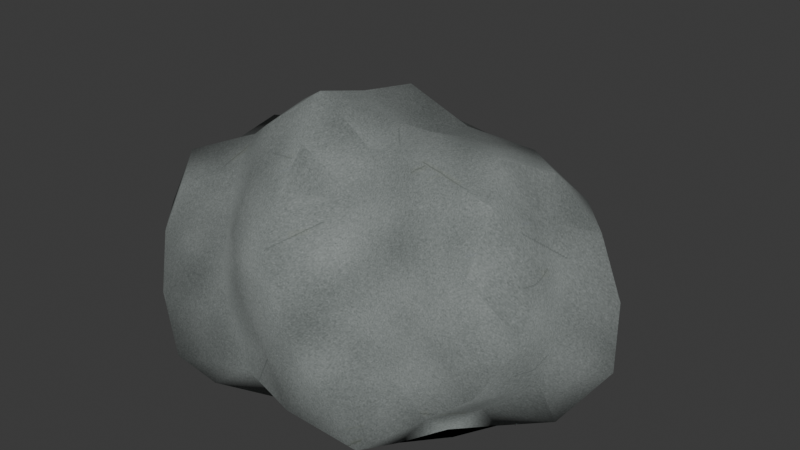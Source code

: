 # Source: boulder.blend  (saved by Blender 4.5.90; exported with 4.5.12 LTS)
import bpy
from mathutils import Matrix  # noqa: F401  (used for matrix-valued properties, if any)

bpy.ops.wm.read_factory_settings(use_empty=True)
scene = bpy.context.scene
scene.name = 'Scene'

# ---- collections
col_collection = bpy.data.collections.new('Collection'); scene.collection.children.link(col_collection)

# ---- images (referenced by path relative to the original .blend; pixels are not part of the script)
import os
ASSET_DIR = os.environ.get("B2B_ASSET_DIR", "")  # directory of the original .blend (textures are referenced by path, not embedded)
HERE = os.path.dirname(os.path.abspath(__file__))  # packed textures are extracted next to this script under _unpacked/

def load_image(name, relpath, width, height, colorspace="sRGB"):
    """Load a texture the original file referenced (path relative to the .blend, or extracted next to this script)."""
    p = next((c for c in (os.path.join(HERE, relpath), os.path.join(ASSET_DIR, relpath)) if relpath and os.path.exists(c)), "")
    if p:
        img = bpy.data.images.load(p, check_existing=True)
        img.name = name
    else:  # same state as the original file: an image datablock whose file is absent (Cycles renders it pink)
        img = bpy.data.images.new(name, width, height)
        img.source = "FILE"
        img.filepath = "//" + (relpath or name)
    img.colorspace_settings.name = colorspace
    return img
img_concrete_jpg = load_image('concrete.jpg', '_unpacked/concrete.b150e545.jpg', 1024, 1024, 'sRGB')
img_concrete_normal_jpg = load_image('concrete-normal.jpg', '_unpacked/concrete-normal.0abea1f7.jpg', 512, 512, 'Non-Color')

# ---- materials (node trees are filled in below, after node groups)
mat_weathered_granite = bpy.data.materials.new('Weathered granite')
mat_weathered_granite.diffuse_color = (1.0, 1.0, 1.0, 1.0)

# ---- material node trees
mat_weathered_granite.use_nodes = True; mat_weathered_granite.node_tree.nodes.clear()
_N = mat_weathered_granite.node_tree.nodes; _L = mat_weathered_granite.node_tree.links
n0 = _N.new('ShaderNodeBsdfPrincipled'); n0.name = 'Principled BSDF'; n0.location = (-200, 100)
n0.inputs[2].default_value = 0.9
n0.inputs[20].default_value = 0.13
n1 = _N.new('ShaderNodeOutputMaterial'); n1.name = 'Material Output'; n1.location = (200, 100)
n2 = _N.new('ShaderNodeTexImage'); n2.name = 'Image Texture'; n2.location = (0, 0)
n2.image = img_concrete_jpg
n3 = _N.new('ShaderNodeTexImage'); n3.name = 'Image Texture.001'; n3.location = (0, 0)
n3.image = img_concrete_normal_jpg
n4 = _N.new('ShaderNodeNormalMap'); n4.name = 'Normal Map'; n4.location = (0, 0)
n4.inputs[0].default_value = 0.6
_L.new(n0.outputs[0], n1.inputs[0])
_L.new(n2.outputs[0], n0.inputs[0])
_L.new(n3.outputs[0], n4.inputs[1])
_L.new(n4.outputs[0], n0.inputs[5])
n1.is_active_output = True

# ---- world
world_world = bpy.data.worlds.new('World'); scene.world = world_world
world_world.use_nodes = True; world_world.node_tree.nodes.clear()
_N = world_world.node_tree.nodes; _L = world_world.node_tree.links
n0 = _N.new('ShaderNodeOutputWorld'); n0.name = 'World Output'; n0.location = (200, 100)
n1 = _N.new('ShaderNodeBackground'); n1.name = 'Background'; n1.location = (-200, 100)
n1.inputs[0].default_value = (0.05088, 0.05088, 0.05088, 1.0)
_L.new(n1.outputs[0], n0.inputs[0])
n0.is_active_output = True
world_world.color = (0.05088, 0.05088, 0.05088)
world_world.sun_shadow_jitter_overblur = 0.0

# ---- meshes
me_icosphere_003 = bpy.data.meshes.new('Icosphere.003')
me_icosphere_003.from_pydata([(0.0, 0.0, -0.57), (1.228, -0.7044, -0.57), (-0.5852, -1.422, -0.57), (-1.523, 0.0, -0.57), (-0.5504, 1.337, -0.57), (1.318, 0.7558, -0.57), (0.4734, -1.15, 0.6048), (-1.491, -0.8555, 0.7277), (-1.402, 0.804, 0.684), (0.5082, 1.235, 0.6492), (1.728, 0.0, 0.682), (0.0, 0.0, 1.443), (-0.461, -1.12, -0.57), (-0.3565, -0.8662, -0.57), (-0.1538, -0.3738, -0.57), (0.344, -0.1973, -0.57), (0.7873, -0.4516, -0.57), (1.314, -0.7535, -0.57), (1.049, -1.061, -0.57), (0.4958, -1.205, -0.57), (-0.0539, -1.241, -0.57), (1.468, 0.4209, -0.57), (1.372, 0.0, -0.57), (1.488, -0.4267, -0.57), (0.377, 0.2163, -0.57), (0.8069, 0.4628, -0.57), (1.26, 0.7228, -0.57), (-1.251, 0.0, -0.57), (-0.9043, 0.0, -0.57), (-0.5121, 0.0, -0.57), (-0.9282, -1.085, -0.57), (-1.169, -0.6702, -0.57), (-1.529, -0.3468, -0.57), (-0.4721, 1.147, -0.57), (-0.3226, 0.7838, -0.57), (-0.1637, 0.3979, -0.57), (-1.482, 0.3363, -0.57), (-1.2, 0.6885, -0.57), (-0.9118, 1.066, -0.57), (-0.05186, 1.194, -0.57), (0.4839, 1.176, -0.57), (1.043, 1.055, -0.57), (1.872, -0.2281, 0.388), (1.873, -0.4805, -2.724e-08), (1.459, -0.5927, -0.3361), (1.612, 0.6549, -0.3714), (1.873, 0.4805, 2.724e-08), (2.066, 0.2517, 0.4282), (0.3095, -1.504, 0.3954), (0.0, -1.418, -2.483e-08), (-0.2751, -1.337, -0.3514), (1.208, -0.946, -0.3485), (1.019, -1.107, 2.397e-08), (0.7041, -1.102, 0.3202), (-1.796, -0.7294, 0.4136), (-1.547, -0.3968, -2.249e-08), (-1.769, -0.2155, -0.3667), (-0.9478, -1.483, -0.431), (-1.24, -1.348, 2.918e-08), (-1.428, -1.119, 0.4121), (-1.451, 1.136, 0.4186), (-1.24, 1.348, -2.918e-08), (-0.8624, 1.35, -0.3922), (-1.575, 0.1919, -0.3265), (-1.547, 0.3968, 2.249e-08), (-1.643, 0.6672, 0.3784), (0.7895, 1.235, 0.359), (1.019, 1.107, -2.397e-08), (1.185, 0.9285, -0.3421), (-0.2627, 1.277, -0.3356), (0.0, 1.418, 2.483e-08), (0.3218, 1.564, 0.4111), (1.733, -0.3931, 0.8268), (1.445, -0.8287, 0.8714), (0.8271, -0.9668, 0.6777), (0.06051, -1.393, 0.8096), (-0.492, -1.195, 0.7768), (-0.8694, -0.8796, 0.6481), (-1.75, -0.5019, 0.8539), (-1.687, 0.0, 0.8234), (-1.77, 0.5077, 0.8638), (-0.8755, 0.8858, 0.6527), (-0.5039, 1.224, 0.7957), (0.06256, 1.44, 0.837), (0.8435, 0.986, 0.6912), (1.413, 0.8104, 0.8521), (1.779, 0.4037, 0.849), (0.1348, -0.3275, 1.327), (0.2608, -0.6338, 1.078), (0.3861, -0.9382, 0.8609), (1.474, 0.0, 1.016), (1.094, 0.0, 1.398), (0.4744, 0.0, 1.443), (-0.4326, -0.2482, 1.627), (-0.8281, -0.475, 1.308), (-1.059, -0.6072, 0.9015), (-0.3996, 0.2292, 1.503), (-0.8086, 0.4638, 1.277), (-1.112, 0.6379, 0.9471), (0.1249, 0.3034, 1.229), (0.2948, 0.7162, 1.219), (0.375, 0.9112, 0.8361), (0.6684, 0.3834, 1.304), (1.336, 0.4345, 1.196), (0.8879, 0.8241, 1.134), (-0.2858, 0.6943, 1.46), (-0.1018, 1.047, 1.101), (-0.6963, 0.8931, 1.099), (-0.8731, 0.0, 1.379), (-1.124, 0.2149, 0.957), (-1.231, -0.2354, 1.049), (-0.2643, -0.6421, 1.35), (-0.6577, -0.8436, 1.039), (-0.1036, -1.066, 1.121), (0.7131, -0.409, 1.392), (0.8185, -0.7597, 1.046), (1.399, -0.4549, 1.252), (1.73, 0.674, 0.438), (1.603, 0.9195, 0.0), (1.3, 1.053, 0.423), (-0.2693, 1.463, 0.4253), (-0.5185, 1.26, -6.517e-07), (-0.8357, 1.255, 0.4078), (-1.903, 0.2577, 0.4384), (-1.815, -5.169e-07, 8.929e-07), (-1.705, -0.2309, 0.3928), (-0.7439, -1.117, 0.363), (-0.5185, -1.26, -1.043e-06), (-0.2571, -1.397, 0.406), (1.27, -1.028, 0.413), (1.603, -0.9195, -2.976e-06), (1.868, -0.7279, 0.473), (0.5972, 1.451, -3.99e-14), (0.8631, 1.296, -0.4211), (0.2549, 1.385, -0.4024), (-1.597, 0.9162, -1.223e-13), (-1.254, 1.016, -0.4079), (-1.541, 0.6004, -0.3901), (-1.597, -0.9162, 1.252e-13), (-1.402, -0.5464, -0.3551), (-1.284, -1.04, -0.4178), (0.5972, -1.451, 4.275e-14), (0.2671, -1.451, -0.4217), (0.9549, -1.434, -0.4659), (2.194, 0.0, 0.0), (1.894, -0.2565, -0.4364), (1.697, 0.2297, -0.3909), (0.6423, 0.8238, -0.57), (0.2348, 0.5705, -0.57), (0.09192, 0.9461, -0.57), (-0.7963, 0.739, -0.57), (-0.6916, 0.3967, -0.57), (-1.157, 0.3761, -0.57), (-1.094, -0.3558, -0.57), (-0.6468, -0.371, -0.57), (-0.8657, -0.8034, -0.57), (1.422, 0.2719, -0.57), (1.315, -0.2514, -0.57), (0.8496, -1.107e-06, -0.57), (0.09008, -0.9271, -0.57), (0.2563, -0.6227, -0.57), (0.681, -0.8734, -0.57)], [], [(0, 15, 14), (1, 17, 23), (0, 14, 29), (0, 29, 35), (0, 35, 24), (1, 23, 44), (2, 20, 50), (3, 32, 56), (4, 38, 62), (5, 41, 68), (1, 44, 51), (2, 50, 57), (3, 56, 63), (4, 62, 69), (5, 68, 45), (6, 74, 89), (7, 77, 95), (8, 80, 98), (9, 83, 101), (10, 86, 90), (92, 99, 11), (91, 102, 92), (90, 103, 91), (92, 102, 99), (102, 100, 99), (91, 103, 102), (103, 104, 102), (102, 104, 100), (104, 101, 100), (90, 86, 103), (86, 85, 103), (103, 85, 104), (85, 84, 104), (104, 84, 101), (84, 9, 101), (99, 96, 11), (100, 105, 99), (101, 106, 100), (99, 105, 96), (105, 97, 96), (100, 106, 105), (106, 107, 105), (105, 107, 97), (107, 98, 97), (101, 83, 106), (83, 82, 106), (106, 82, 107), (82, 81, 107), (107, 81, 98), (81, 8, 98), (96, 93, 11), (97, 108, 96), (98, 109, 97), (96, 108, 93), (108, 94, 93), (97, 109, 108), (109, 110, 108), (108, 110, 94), (110, 95, 94), (98, 80, 109), (80, 79, 109), (109, 79, 110), (79, 78, 110), (110, 78, 95), (78, 7, 95), (93, 87, 11), (94, 111, 93), (95, 112, 94), (93, 111, 87), (111, 88, 87), (94, 112, 111), (112, 113, 111), (111, 113, 88), (113, 89, 88), (95, 77, 112), (77, 76, 112), (112, 76, 113), (76, 75, 113), (113, 75, 89), (75, 6, 89), (87, 92, 11), (88, 114, 87), (89, 115, 88), (87, 114, 92), (114, 91, 92), (88, 115, 114), (115, 116, 114), (114, 116, 91), (116, 90, 91), (89, 74, 115), (74, 73, 115), (115, 73, 116), (73, 72, 116), (116, 72, 90), (72, 10, 90), (47, 86, 10), (46, 117, 47), (45, 118, 46), (47, 117, 86), (117, 85, 86), (46, 118, 117), (118, 119, 117), (117, 119, 85), (119, 84, 85), (45, 68, 118), (68, 67, 118), (118, 67, 119), (67, 66, 119), (119, 66, 84), (66, 9, 84), (71, 83, 9), (70, 120, 71), (69, 121, 70), (71, 120, 83), (120, 82, 83), (70, 121, 120), (121, 122, 120), (120, 122, 82), (122, 81, 82), (69, 62, 121), (62, 61, 121), (121, 61, 122), (61, 60, 122), (122, 60, 81), (60, 8, 81), (65, 80, 8), (64, 123, 65), (63, 124, 64), (65, 123, 80), (123, 79, 80), (64, 124, 123), (124, 125, 123), (123, 125, 79), (125, 78, 79), (63, 56, 124), (56, 55, 124), (124, 55, 125), (55, 54, 125), (125, 54, 78), (54, 7, 78), (59, 77, 7), (58, 126, 59), (57, 127, 58), (59, 126, 77), (126, 76, 77), (58, 127, 126), (127, 128, 126), (126, 128, 76), (128, 75, 76), (57, 50, 127), (50, 49, 127), (127, 49, 128), (49, 48, 128), (128, 48, 75), (48, 6, 75), (53, 74, 6), (52, 129, 53), (51, 130, 52), (53, 129, 74), (129, 73, 74), (52, 130, 129), (130, 131, 129), (129, 131, 73), (131, 72, 73), (51, 44, 130), (44, 43, 130), (130, 43, 131), (43, 42, 131), (131, 42, 72), (42, 10, 72), (66, 71, 9), (67, 132, 66), (68, 133, 67), (66, 132, 71), (132, 70, 71), (67, 133, 132), (133, 134, 132), (132, 134, 70), (134, 69, 70), (68, 41, 133), (41, 40, 133), (133, 40, 134), (40, 39, 134), (134, 39, 69), (39, 4, 69), (60, 65, 8), (61, 135, 60), (62, 136, 61), (60, 135, 65), (135, 64, 65), (61, 136, 135), (136, 137, 135), (135, 137, 64), (137, 63, 64), (62, 38, 136), (38, 37, 136), (136, 37, 137), (37, 36, 137), (137, 36, 63), (36, 3, 63), (54, 59, 7), (55, 138, 54), (56, 139, 55), (54, 138, 59), (138, 58, 59), (55, 139, 138), (139, 140, 138), (138, 140, 58), (140, 57, 58), (56, 32, 139), (32, 31, 139), (139, 31, 140), (31, 30, 140), (140, 30, 57), (30, 2, 57), (48, 53, 6), (49, 141, 48), (50, 142, 49), (48, 141, 53), (141, 52, 53), (49, 142, 141), (142, 143, 141), (141, 143, 52), (143, 51, 52), (50, 20, 142), (20, 19, 142), (142, 19, 143), (19, 18, 143), (143, 18, 51), (18, 1, 51), (42, 47, 10), (43, 144, 42), (44, 145, 43), (42, 144, 47), (144, 46, 47), (43, 145, 144), (145, 146, 144), (144, 146, 46), (146, 45, 46), (44, 23, 145), (23, 22, 145), (145, 22, 146), (22, 21, 146), (146, 21, 45), (21, 5, 45), (26, 41, 5), (25, 147, 26), (24, 148, 25), (26, 147, 41), (147, 40, 41), (25, 148, 147), (148, 149, 147), (147, 149, 40), (149, 39, 40), (24, 35, 148), (35, 34, 148), (148, 34, 149), (34, 33, 149), (149, 33, 39), (33, 4, 39), (33, 38, 4), (34, 150, 33), (35, 151, 34), (33, 150, 38), (150, 37, 38), (34, 151, 150), (151, 152, 150), (150, 152, 37), (152, 36, 37), (35, 29, 151), (29, 28, 151), (151, 28, 152), (28, 27, 152), (152, 27, 36), (27, 3, 36), (27, 32, 3), (28, 153, 27), (29, 154, 28), (27, 153, 32), (153, 31, 32), (28, 154, 153), (154, 155, 153), (153, 155, 31), (155, 30, 31), (29, 14, 154), (14, 13, 154), (154, 13, 155), (13, 12, 155), (155, 12, 30), (12, 2, 30), (21, 26, 5), (22, 156, 21), (23, 157, 22), (21, 156, 26), (156, 25, 26), (22, 157, 156), (157, 158, 156), (156, 158, 25), (158, 24, 25), (23, 17, 157), (17, 16, 157), (157, 16, 158), (16, 15, 158), (158, 15, 24), (15, 0, 24), (12, 20, 2), (13, 159, 12), (14, 160, 13), (12, 159, 20), (159, 19, 20), (13, 160, 159), (160, 161, 159), (159, 161, 19), (161, 18, 19), (14, 15, 160), (15, 16, 160), (160, 16, 161), (16, 17, 161), (161, 17, 18), (17, 1, 18)])
me_icosphere_003.polygons.foreach_set('use_smooth', [True] * 320)
_uv = me_icosphere_003.uv_layers.new(name='UVMap')
_uv.uv.foreach_set('vector', [0.1889, 0.2296, 0.1626, 0.2728, 0.1417, 0.2088, 0.0484, 0.7978, 0.06057, 0.8006, 0.0504, 0.8451, 0.1889, 0.2296, 0.1417, 0.2088, 0.1906, 0.1644, 0.1889, 0.2296, 0.1906, 0.1644, 0.2401, 0.21, 0.1889, 0.2296, 0.2401, 0.21, 0.2151, 0.2783, 0.2346, 0.5683, 0.2219, 0.603, 0.2001, 0.5737, 0.4613, 0.3565, 0.4324, 0.293, 0.4659, 0.3073, 0.1939, 0.03561, 0.1498, 0.03381, 0.1666, 0.002617, 0.3611, 0.1638, 0.3277, 0.1169, 0.363, 0.1232, 0.6528, 0.7733, 0.6588, 0.7359, 0.6848, 0.7534, 0.2346, 0.5683, 0.2001, 0.5737, 0.2172, 0.5303, 0.4613, 0.3565, 0.4659, 0.3073, 0.4974, 0.3895, 0.9079, 0.1789, 0.8789, 0.2091, 0.8767, 0.1547, 0.6528, 0.5312, 0.6724, 0.4902, 0.6827, 0.5666, 0.6528, 0.7733, 0.6848, 0.7534, 0.6772, 0.8101, 0.5202, 0.1639, 0.5107, 0.1153, 0.56, 0.1512, 0.6752, 0.3591, 0.6246, 0.2974, 0.6732, 0.2938, 0.9023, 0.6101, 0.8697, 0.5554, 0.9459, 0.5922, 0.4175, 0.6361, 0.3983, 0.5791, 0.4635, 0.6182, 0.05173, 0.6075, 0.01562, 0.6503, 0.0133, 0.5936, 0.597, 0.6281, 0.5515, 0.5845, 0.596, 0.5676, 0.5966, 0.7072, 0.5455, 0.6537, 0.597, 0.6281, 0.307, 0.7492, 0.3261, 0.6937, 0.3532, 0.7492, 0.597, 0.6281, 0.5455, 0.6537, 0.5515, 0.5845, 0.5455, 0.6537, 0.501, 0.6067, 0.5515, 0.5845, 0.5966, 0.7072, 0.5367, 0.7391, 0.5455, 0.6537, 0.5367, 0.7391, 0.4859, 0.6827, 0.5455, 0.6537, 0.5455, 0.6537, 0.4859, 0.6827, 0.501, 0.6067, 0.8623, 0.706, 0.8233, 0.6422, 0.8645, 0.6309, 0.5836, 0.7567, 0.5288, 0.7965, 0.5367, 0.7391, 0.5288, 0.7965, 0.4785, 0.7503, 0.5367, 0.7391, 0.5367, 0.7391, 0.4785, 0.7503, 0.4859, 0.6827, 0.8315, 0.7748, 0.8115, 0.7022, 0.8623, 0.706, 0.8623, 0.706, 0.8115, 0.7022, 0.8233, 0.6422, 0.4501, 0.6784, 0.4175, 0.6361, 0.4635, 0.6182, 0.5515, 0.5845, 0.5694, 0.5168, 0.596, 0.5676, 0.501, 0.6067, 0.5112, 0.532, 0.5515, 0.5845, 0.4635, 0.6182, 0.4555, 0.5569, 0.501, 0.6067, 0.5515, 0.5845, 0.5112, 0.532, 0.5694, 0.5168, 0.5112, 0.532, 0.5317, 0.4656, 0.5694, 0.5168, 0.501, 0.6067, 0.4555, 0.5569, 0.5112, 0.532, 0.4555, 0.5569, 0.4731, 0.481, 0.5112, 0.532, 0.5112, 0.532, 0.4731, 0.481, 0.5317, 0.4656, 0.4731, 0.481, 0.4979, 0.4281, 0.5317, 0.4656, 0.4635, 0.6182, 0.3983, 0.5791, 0.4555, 0.5569, 0.3983, 0.5791, 0.422, 0.5067, 0.4555, 0.5569, 0.4555, 0.5569, 0.422, 0.5067, 0.4731, 0.481, 0.3542, 0.6711, 0.307, 0.6884, 0.307, 0.6337, 0.274, 0.7247, 0.2981, 0.7801, 0.2573, 0.7801, 0.9632, 0.6403, 0.9023, 0.6101, 0.9459, 0.5922, 0.5694, 0.5168, 0.6321, 0.5117, 0.596, 0.5676, 0.5317, 0.4656, 0.592, 0.4565, 0.5694, 0.5168, 0.2675, 0.5872, 0.2573, 0.5344, 0.3012, 0.5621, 0.5694, 0.5168, 0.592, 0.4565, 0.6321, 0.5117, 0.592, 0.4565, 0.6476, 0.4618, 0.6321, 0.5117, 0.3012, 0.5621, 0.2573, 0.5344, 0.3017, 0.501, 0.2573, 0.5344, 0.2573, 0.4746, 0.3017, 0.501, 0.592, 0.4565, 0.6081, 0.4115, 0.6476, 0.4618, 0.7135, 0.2914, 0.6732, 0.2938, 0.704, 0.2406, 0.9459, 0.5922, 0.8697, 0.5554, 0.96, 0.5421, 0.8697, 0.5554, 0.898, 0.5007, 0.96, 0.5421, 0.96, 0.5421, 0.898, 0.5007, 0.9641, 0.4823, 0.898, 0.5007, 0.9089, 0.4387, 0.9641, 0.4823, 0.9641, 0.4823, 0.9089, 0.4387, 0.9974, 0.4505, 0.9089, 0.4387, 0.9522, 0.4115, 0.9974, 0.4505, 0.6321, 0.5117, 0.6322, 0.5847, 0.596, 0.5676, 0.704, 0.2406, 0.6644, 0.1828, 0.7185, 0.1715, 0.6732, 0.2938, 0.6515, 0.2504, 0.704, 0.2406, 0.7185, 0.1715, 0.6644, 0.1828, 0.647, 0.1305, 0.6644, 0.1828, 0.6018, 0.1418, 0.647, 0.1305, 0.704, 0.2406, 0.6515, 0.2504, 0.6644, 0.1828, 0.6515, 0.2504, 0.6146, 0.1931, 0.6644, 0.1828, 0.307, 0.4941, 0.3514, 0.4746, 0.3514, 0.546, 0.6146, 0.1931, 0.56, 0.1512, 0.6018, 0.1418, 0.6732, 0.2938, 0.6246, 0.2974, 0.6515, 0.2504, 0.6246, 0.2974, 0.6007, 0.2596, 0.6515, 0.2504, 0.6515, 0.2504, 0.6007, 0.2596, 0.6146, 0.1931, 0.6007, 0.2596, 0.5597, 0.2046, 0.6146, 0.1931, 0.6146, 0.1931, 0.5597, 0.2046, 0.56, 0.1512, 0.5597, 0.2046, 0.5202, 0.1639, 0.56, 0.1512, 0.6322, 0.5847, 0.597, 0.6281, 0.596, 0.5676, 0.6018, 0.1418, 0.6119, 0.06695, 0.647, 0.1305, 0.56, 0.1512, 0.5565, 0.08764, 0.6018, 0.1418, 0.6322, 0.5847, 0.6456, 0.6581, 0.597, 0.6281, 0.6456, 0.6581, 0.5966, 0.7072, 0.597, 0.6281, 0.6018, 0.1418, 0.5565, 0.08764, 0.6119, 0.06695, 0.5565, 0.08764, 0.55, 0.002617, 0.6119, 0.06695, 0.6456, 0.6581, 0.6476, 0.7458, 0.5966, 0.7072, 0.6476, 0.7458, 0.5836, 0.7567, 0.5966, 0.7072, 0.56, 0.1512, 0.5107, 0.1153, 0.5565, 0.08764, 0.5107, 0.1153, 0.4942, 0.03253, 0.5565, 0.08764, 0.5565, 0.08764, 0.4942, 0.03253, 0.55, 0.002617, 0.06275, 0.4984, 0.04918, 0.5542, 0.002617, 0.529, 0.002617, 0.529, 0.04918, 0.5542, 0.0133, 0.5936, 0.04918, 0.5542, 0.05173, 0.6075, 0.0133, 0.5936, 0.07018, 0.6492, 0.01562, 0.6503, 0.05173, 0.6075, 0.1149, 0.6927, 0.05554, 0.6988, 0.07018, 0.6492, 0.1554, 0.7272, 0.1003, 0.745, 0.1149, 0.6927, 0.07018, 0.6492, 0.05554, 0.6988, 0.01562, 0.6503, 0.05554, 0.6988, 0.002617, 0.6981, 0.01562, 0.6503, 0.1149, 0.6927, 0.1003, 0.745, 0.05554, 0.6988, 0.7306, 0.8041, 0.7842, 0.7615, 0.7791, 0.8191, 0.7791, 0.8191, 0.7842, 0.7615, 0.8315, 0.7748, 0.7842, 0.7615, 0.8115, 0.7022, 0.8315, 0.7748, 0.6772, 0.8101, 0.6848, 0.7534, 0.7306, 0.8041, 0.6848, 0.7534, 0.7308, 0.7284, 0.7306, 0.8041, 0.7306, 0.8041, 0.7308, 0.7284, 0.7842, 0.7615, 0.7308, 0.7284, 0.7769, 0.6956, 0.7842, 0.7615, 0.4331, 0.7375, 0.4075, 0.6728, 0.4501, 0.6784, 0.4075, 0.6728, 0.4175, 0.6361, 0.4501, 0.6784, 0.3683, 0.6135, 0.3983, 0.5791, 0.4175, 0.6361, 0.7306, 0.5964, 0.7822, 0.5588, 0.7885, 0.6331, 0.6827, 0.5666, 0.7216, 0.5318, 0.7306, 0.5964, 0.7885, 0.6331, 0.7822, 0.5588, 0.8355, 0.5982, 0.7822, 0.5588, 0.8194, 0.5283, 0.8355, 0.5982, 0.7306, 0.5964, 0.7216, 0.5318, 0.7822, 0.5588, 0.7216, 0.5318, 0.7692, 0.4887, 0.7822, 0.5588, 0.7822, 0.5588, 0.7692, 0.4887, 0.8194, 0.5283, 0.9525, 0.6935, 0.9632, 0.6403, 0.9974, 0.6887, 0.6827, 0.5666, 0.6724, 0.4902, 0.7216, 0.5318, 0.6724, 0.4902, 0.7177, 0.4395, 0.7216, 0.5318, 0.7216, 0.5318, 0.7177, 0.4395, 0.7692, 0.4887, 0.7177, 0.4395, 0.7618, 0.4115, 0.7692, 0.4887, 0.9525, 0.6935, 0.882, 0.6563, 0.9632, 0.6403, 0.882, 0.6563, 0.9023, 0.6101, 0.9632, 0.6403, 0.2573, 0.7194, 0.2573, 0.6619, 0.2972, 0.6866, 0.8359, 0.1274, 0.7758, 0.1488, 0.7871, 0.09343, 0.8767, 0.1547, 0.8321, 0.1814, 0.8359, 0.1274, 0.7871, 0.09343, 0.7758, 0.1488, 0.7238, 0.1141, 0.7758, 0.1488, 0.7292, 0.1773, 0.7238, 0.1141, 0.8359, 0.1274, 0.8321, 0.1814, 0.7758, 0.1488, 0.8321, 0.1814, 0.7832, 0.208, 0.7758, 0.1488, 0.7758, 0.1488, 0.7832, 0.208, 0.7292, 0.1773, 0.7832, 0.208, 0.7238, 0.2417, 0.7292, 0.1773, 0.8767, 0.1547, 0.8789, 0.2091, 0.8321, 0.1814, 0.8789, 0.2091, 0.8347, 0.2279, 0.8321, 0.1814, 0.8321, 0.1814, 0.8347, 0.2279, 0.7832, 0.208, 0.8347, 0.2279, 0.7788, 0.2724, 0.7832, 0.208, 0.7832, 0.208, 0.7788, 0.2724, 0.7238, 0.2417, 0.6683, 0.4063, 0.6752, 0.3591, 0.7185, 0.3678, 0.6291, 0.3797, 0.6246, 0.2974, 0.6752, 0.3591, 0.566, 0.3912, 0.5783, 0.3086, 0.6291, 0.3797, 0.4974, 0.3895, 0.5209, 0.3103, 0.566, 0.3912, 0.6291, 0.3797, 0.5783, 0.3086, 0.6246, 0.2974, 0.5783, 0.3086, 0.6007, 0.2596, 0.6246, 0.2974, 0.566, 0.3912, 0.5209, 0.3103, 0.5783, 0.3086, 0.5209, 0.3103, 0.5397, 0.2628, 0.5783, 0.3086, 0.5783, 0.3086, 0.5397, 0.2628, 0.6007, 0.2596, 0.5397, 0.2628, 0.5597, 0.2046, 0.6007, 0.2596, 0.4974, 0.3895, 0.4659, 0.3073, 0.5209, 0.3103, 0.4659, 0.3073, 0.4803, 0.2596, 0.5209, 0.3103, 0.5209, 0.3103, 0.4803, 0.2596, 0.5397, 0.2628, 0.4803, 0.2596, 0.4967, 0.2058, 0.5397, 0.2628, 0.5397, 0.2628, 0.4967, 0.2058, 0.5597, 0.2046, 0.4967, 0.2058, 0.5202, 0.1639, 0.5597, 0.2046, 0.4775, 0.1541, 0.5107, 0.1153, 0.5202, 0.1639, 0.4236, 0.1391, 0.4518, 0.08509, 0.4775, 0.1541, 0.3814, 0.1338, 0.3915, 0.06972, 0.4236, 0.1391, 0.4775, 0.1541, 0.4518, 0.08509, 0.5107, 0.1153, 0.4518, 0.08509, 0.4942, 0.03253, 0.5107, 0.1153, 0.4236, 0.1391, 0.3915, 0.06972, 0.4518, 0.08509, 0.3915, 0.06972, 0.429, 0.006848, 0.4518, 0.08509, 0.4518, 0.08509, 0.429, 0.006848, 0.4942, 0.03253, 0.1038, 0.5277, 0.04918, 0.5542, 0.06275, 0.4984, 0.2172, 0.5303, 0.2001, 0.5737, 0.1707, 0.5216, 0.2001, 0.5737, 0.1517, 0.576, 0.1707, 0.5216, 0.1707, 0.5216, 0.1517, 0.576, 0.1038, 0.5277, 0.1517, 0.576, 0.09497, 0.5917, 0.1038, 0.5277, 0.1038, 0.5277, 0.09497, 0.5917, 0.04918, 0.5542, 0.09497, 0.5917, 0.05173, 0.6075, 0.04918, 0.5542, 0.4075, 0.6728, 0.3683, 0.6135, 0.4175, 0.6361, 0.7308, 0.7284, 0.7368, 0.672, 0.7769, 0.6956, 0.2938, 0.6231, 0.2573, 0.6518, 0.2573, 0.5924, 0.7769, 0.6956, 0.7368, 0.672, 0.7885, 0.6331, 0.7368, 0.672, 0.7306, 0.5964, 0.7885, 0.6331, 0.7308, 0.7284, 0.6825, 0.71, 0.7368, 0.672, 0.6825, 0.71, 0.682, 0.6319, 0.7368, 0.672, 0.7368, 0.672, 0.682, 0.6319, 0.7306, 0.5964, 0.682, 0.6319, 0.6827, 0.5666, 0.7306, 0.5964, 0.2938, 0.6231, 0.2915, 0.6566, 0.2573, 0.6518, 0.3198, 0.3658, 0.337, 0.295, 0.3506, 0.3429, 0.6825, 0.71, 0.6573, 0.6639, 0.682, 0.6319, 0.6573, 0.6639, 0.6531, 0.5957, 0.682, 0.6319, 0.682, 0.6319, 0.6531, 0.5957, 0.6827, 0.5666, 0.6531, 0.5957, 0.6528, 0.5312, 0.6827, 0.5666, 0.785, 0.0312, 0.7871, 0.09343, 0.7515, 0.07183, 0.841, 0.002617, 0.8361, 0.06232, 0.785, 0.0312, 0.6724, 0.4902, 0.6576, 0.4434, 0.7177, 0.4395, 0.785, 0.0312, 0.8361, 0.06232, 0.7871, 0.09343, 0.8361, 0.06232, 0.8359, 0.1274, 0.7871, 0.09343, 0.841, 0.002617, 0.8921, 0.04602, 0.8361, 0.06232, 0.8921, 0.04602, 0.8858, 0.1026, 0.8361, 0.06232, 0.8361, 0.06232, 0.8858, 0.1026, 0.8359, 0.1274, 0.8858, 0.1026, 0.8767, 0.1547, 0.8359, 0.1274, 0.363, 0.1232, 0.3277, 0.1169, 0.3219, 0.07237, 0.3277, 0.1169, 0.2806, 0.07892, 0.3219, 0.07237, 0.3219, 0.07237, 0.2806, 0.07892, 0.2699, 0.03442, 0.2806, 0.07892, 0.2366, 0.04193, 0.2699, 0.03442, 0.8858, 0.1026, 0.9089, 0.1357, 0.8767, 0.1547, 0.9089, 0.1357, 0.9079, 0.1789, 0.8767, 0.1547, 0.6683, 0.4063, 0.6291, 0.3797, 0.6752, 0.3591, 0.8347, 0.2279, 0.8334, 0.2944, 0.7788, 0.2724, 0.04316, 0.7502, 0.04316, 0.7963, 0.002617, 0.7631, 0.7788, 0.2724, 0.8334, 0.2944, 0.7828, 0.3165, 0.8334, 0.2944, 0.837, 0.344, 0.7828, 0.3165, 0.8347, 0.2279, 0.8813, 0.2458, 0.8334, 0.2944, 0.8813, 0.2458, 0.8899, 0.3069, 0.8334, 0.2944, 0.8334, 0.2944, 0.8899, 0.3069, 0.837, 0.344, 0.8899, 0.3069, 0.895, 0.3582, 0.837, 0.344, 0.8789, 0.2091, 0.9074, 0.2229, 0.8813, 0.2458, 0.9074, 0.2229, 0.9112, 0.2588, 0.8813, 0.2458, 0.8813, 0.2458, 0.9112, 0.2588, 0.8899, 0.3069, 0.1074, 0.07863, 0.05373, 0.1079, 0.0601, 0.06194, 0.0601, 0.06194, 0.05373, 0.1079, 0.002617, 0.1035, 0.05373, 0.1079, 0.00966, 0.1505, 0.002617, 0.1035, 0.4967, 0.2058, 0.4775, 0.1541, 0.5202, 0.1639, 0.4803, 0.2596, 0.4391, 0.1962, 0.4967, 0.2058, 0.4659, 0.3073, 0.4182, 0.2566, 0.4803, 0.2596, 0.4967, 0.2058, 0.4391, 0.1962, 0.4775, 0.1541, 0.4391, 0.1962, 0.4236, 0.1391, 0.4775, 0.1541, 0.4803, 0.2596, 0.4182, 0.2566, 0.4391, 0.1962, 0.4182, 0.2566, 0.3683, 0.1844, 0.4391, 0.1962, 0.4391, 0.1962, 0.3683, 0.1844, 0.4236, 0.1391, 0.2521, 0.4746, 0.2172, 0.5303, 0.1826, 0.4966, 0.01876, 0.1892, 0.03097, 0.2187, 0.002617, 0.2582, 0.03097, 0.2187, 0.03374, 0.2889, 0.002617, 0.2582, 0.002617, 0.2582, 0.03374, 0.2889, 0.002656, 0.3461, 0.03374, 0.2889, 0.05015, 0.3598, 0.002656, 0.3461, 0.2521, 0.4746, 0.2497, 0.5242, 0.2172, 0.5303, 0.2497, 0.5242, 0.2346, 0.5683, 0.2172, 0.5303, 0.09497, 0.5917, 0.07018, 0.6492, 0.05173, 0.6075, 0.1517, 0.576, 0.1307, 0.6357, 0.09497, 0.5917, 0.3416, 0.6204, 0.307, 0.5728, 0.3416, 0.5513, 0.09497, 0.5917, 0.1307, 0.6357, 0.07018, 0.6492, 0.1307, 0.6357, 0.1149, 0.6927, 0.07018, 0.6492, 0.1517, 0.576, 0.1959, 0.6201, 0.1307, 0.6357, 0.1959, 0.6201, 0.1734, 0.6767, 0.1307, 0.6357, 0.1307, 0.6357, 0.1734, 0.6767, 0.1149, 0.6927, 0.1734, 0.6767, 0.1554, 0.7272, 0.1149, 0.6927, 0.3416, 0.6204, 0.3231, 0.6284, 0.307, 0.5728, 0.1295, 0.4177, 0.1843, 0.4043, 0.1494, 0.4693, 0.1494, 0.4693, 0.1843, 0.4043, 0.2119, 0.4455, 0.1843, 0.4043, 0.2376, 0.4178, 0.2119, 0.4455, 0.1734, 0.6767, 0.1896, 0.7059, 0.1554, 0.7272, 0.2376, 0.4178, 0.2807, 0.3998, 0.2662, 0.436, 0.2767, 0.3924, 0.3198, 0.3658, 0.2807, 0.3998, 0.2451, 0.3338, 0.2917, 0.314, 0.2767, 0.3924, 0.2151, 0.2783, 0.2607, 0.2613, 0.2451, 0.3338, 0.2767, 0.3924, 0.2917, 0.314, 0.3198, 0.3658, 0.2917, 0.314, 0.337, 0.295, 0.3198, 0.3658, 0.2451, 0.3338, 0.2607, 0.2613, 0.2917, 0.314, 0.2607, 0.2613, 0.3091, 0.2443, 0.2917, 0.314, 0.2917, 0.314, 0.3091, 0.2443, 0.337, 0.295, 0.3091, 0.2443, 0.3411, 0.2268, 0.337, 0.295, 0.2151, 0.2783, 0.2401, 0.21, 0.2607, 0.2613, 0.2401, 0.21, 0.2898, 0.191, 0.2607, 0.2613, 0.2607, 0.2613, 0.2898, 0.191, 0.3091, 0.2443, 0.2898, 0.191, 0.3366, 0.1731, 0.3091, 0.2443, 0.3091, 0.2443, 0.3366, 0.1731, 0.3411, 0.2268, 0.3366, 0.1731, 0.3611, 0.1638, 0.3411, 0.2268, 0.3366, 0.1731, 0.3277, 0.1169, 0.3611, 0.1638, 0.2898, 0.191, 0.2856, 0.1305, 0.3366, 0.1731, 0.2401, 0.21, 0.2417, 0.1428, 0.2898, 0.191, 0.3366, 0.1731, 0.2856, 0.1305, 0.3277, 0.1169, 0.2856, 0.1305, 0.2806, 0.07892, 0.3277, 0.1169, 0.2898, 0.191, 0.2417, 0.1428, 0.2856, 0.1305, 0.2417, 0.1428, 0.2406, 0.0835, 0.2856, 0.1305, 0.2856, 0.1305, 0.2406, 0.0835, 0.2806, 0.07892, 0.2406, 0.0835, 0.2366, 0.04193, 0.2806, 0.07892, 0.2401, 0.21, 0.1906, 0.1644, 0.2417, 0.1428, 0.1906, 0.1644, 0.1919, 0.1144, 0.2417, 0.1428, 0.2417, 0.1428, 0.1919, 0.1144, 0.2406, 0.0835, 0.1919, 0.1144, 0.193, 0.07024, 0.2406, 0.0835, 0.2406, 0.0835, 0.193, 0.07024, 0.2366, 0.04193, 0.193, 0.07024, 0.1939, 0.03561, 0.2366, 0.04193, 0.193, 0.07024, 0.1498, 0.03381, 0.1939, 0.03561, 0.1919, 0.1144, 0.1472, 0.08912, 0.193, 0.07024, 0.1906, 0.1644, 0.1437, 0.146, 0.1919, 0.1144, 0.193, 0.07024, 0.1472, 0.08912, 0.1498, 0.03381, 0.1472, 0.08912, 0.1074, 0.07863, 0.1498, 0.03381, 0.1919, 0.1144, 0.1437, 0.146, 0.1472, 0.08912, 0.1437, 0.146, 0.08939, 0.1168, 0.1472, 0.08912, 0.1472, 0.08912, 0.08939, 0.1168, 0.1074, 0.07863, 0.08939, 0.1168, 0.05373, 0.1079, 0.1074, 0.07863, 0.1906, 0.1644, 0.1417, 0.2088, 0.1437, 0.146, 0.1417, 0.2088, 0.07969, 0.1814, 0.1437, 0.146, 0.1437, 0.146, 0.07969, 0.1814, 0.08939, 0.1168, 0.07969, 0.1814, 0.04768, 0.1673, 0.08939, 0.1168, 0.08939, 0.1168, 0.04768, 0.1673, 0.05373, 0.1079, 0.04768, 0.1673, 0.00966, 0.1505, 0.05373, 0.1079, 0.2376, 0.4178, 0.2767, 0.3924, 0.2807, 0.3998, 0.1843, 0.4043, 0.2187, 0.4116, 0.2376, 0.4178, 0.1295, 0.4177, 0.1524, 0.3962, 0.1843, 0.4043, 0.2376, 0.4178, 0.2187, 0.4116, 0.2767, 0.3924, 0.2187, 0.4116, 0.2451, 0.3338, 0.2767, 0.3924, 0.1843, 0.4043, 0.1524, 0.3962, 0.2187, 0.4116, 0.1524, 0.3962, 0.186, 0.3378, 0.2187, 0.4116, 0.2187, 0.4116, 0.186, 0.3378, 0.2451, 0.3338, 0.186, 0.3378, 0.2151, 0.2783, 0.2451, 0.3338, 0.1295, 0.4177, 0.08848, 0.3945, 0.1524, 0.3962, 0.08848, 0.3945, 0.1287, 0.3284, 0.1524, 0.3962, 0.1524, 0.3962, 0.1287, 0.3284, 0.186, 0.3378, 0.1287, 0.3284, 0.1626, 0.2728, 0.186, 0.3378, 0.186, 0.3378, 0.1626, 0.2728, 0.2151, 0.2783, 0.1626, 0.2728, 0.1889, 0.2296, 0.2151, 0.2783, 0.04768, 0.1673, 0.03097, 0.2187, 0.00966, 0.1505, 0.07969, 0.1814, 0.07045, 0.2381, 0.04768, 0.1673, 0.1417, 0.2088, 0.1087, 0.2602, 0.07969, 0.1814, 0.04768, 0.1673, 0.07045, 0.2381, 0.03097, 0.2187, 0.07045, 0.2381, 0.03374, 0.2889, 0.03097, 0.2187, 0.07969, 0.1814, 0.1087, 0.2602, 0.07045, 0.2381, 0.1087, 0.2602, 0.07532, 0.3135, 0.07045, 0.2381, 0.07045, 0.2381, 0.07532, 0.3135, 0.03374, 0.2889, 0.07532, 0.3135, 0.05015, 0.3598, 0.03374, 0.2889, 0.1417, 0.2088, 0.1626, 0.2728, 0.1087, 0.2602, 0.1626, 0.2728, 0.1287, 0.3284, 0.1087, 0.2602, 0.1087, 0.2602, 0.1287, 0.3284, 0.07532, 0.3135, 0.1287, 0.3284, 0.08848, 0.3945, 0.07532, 0.3135, 0.07532, 0.3135, 0.08848, 0.3945, 0.05015, 0.3598, 0.06057, 0.8006, 0.0484, 0.7978, 0.06057, 0.7502])
me_icosphere_003.materials.append(mat_weathered_granite)
me_icosphere_003.update()

# ---- objects
ob_weathered_granite = bpy.data.objects.new('Weathered granite', me_icosphere_003)

# ---- transforms, parenting, visibility, modifiers, constraints
ob_weathered_granite.location = (0.0, 0.0, 0.57)

# ---- collection membership
col_collection.objects.link(ob_weathered_granite)

# ---- scene / render settings (as saved in the file)
scene.frame_start = 1; scene.frame_end = 250; scene.frame_set(1)
scene.render.engine = 'BLENDER_EEVEE_NEXT'
bpy.context.view_layer.update()

# ---- added for rendering (the .blend has no active camera and no usable light): camera, sun
cam_auto = bpy.data.cameras.new('AutoCamera')
cam_auto.lens = 50.0
cam_auto.sensor_width = 36.0
cam_auto.clip_end = 1000.0
ob_auto_camera = bpy.data.objects.new('AutoCamera', cam_auto)
scene.collection.objects.link(ob_auto_camera)
ob_auto_camera.location = (5.29914, -6.15435, 5.22145)
ob_auto_camera.rotation_euler = (1.09748, -7.21219e-08, 0.694738)
scene.camera = ob_auto_camera
light_auto_sun = bpy.data.lights.new('AutoSun', 'SUN')
light_auto_sun.energy = 3.0
light_auto_sun.angle = 0.0523599
ob_auto_sun = bpy.data.objects.new('AutoSun', light_auto_sun)
scene.collection.objects.link(ob_auto_sun)
ob_auto_sun.rotation_euler = (0.872665, 0.174533, 0.523599)
bpy.context.view_layer.update()
